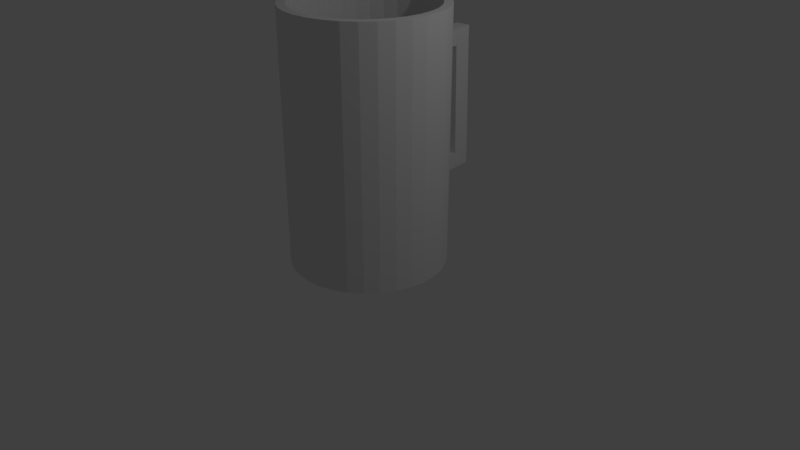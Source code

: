 # Source: Cup2.blend  (saved by Blender 2.78.0; exported with 4.5.12 LTS)
import bpy
from mathutils import Matrix  # noqa: F401  (used for matrix-valued properties, if any)

bpy.ops.wm.read_factory_settings(use_empty=True)
scene = bpy.context.scene
scene.name = 'Scene'

# ---- collections
col_collection_1 = bpy.data.collections.new('Collection 1'); scene.collection.children.link(col_collection_1)

# ---- materials (node trees are filled in below, after node groups)
mat_material = bpy.data.materials.new('Material')
mat_material.alpha_threshold = 0.0
mat_material.use_transparent_shadow = False
mat_material.roughness = 0.5
mat_material.line_color = (0.0, 0.0, 0.0, 1.0)

# ---- material node trees

# ---- world
world_world = bpy.data.worlds.new('World'); scene.world = world_world
world_world.color = (0.05088, 0.05088, 0.05088)
world_world.use_sun_shadow = False
world_world.sun_shadow_jitter_overblur = 0.0
world_world.cycles.sampling_method = 'MANUAL'

# ---- cameras
cam_camera = bpy.data.cameras.new('Camera')
cam_camera.clip_end = 100.0
cam_camera.lens = 35.0
cam_camera.sensor_width = 32.0
cam_camera.sensor_height = 18.0
cam_camera.ortho_scale = 7.314
cam_camera.dof.focus_distance = 0.0
cam_camera.dof.aperture_fstop = 128.0

# ---- lights
light_lamp = bpy.data.lights.new('Lamp', 'POINT')
light_lamp.transmission_factor = 0.0
light_lamp.cutoff_distance = 30.0
light_lamp.energy = 100.0
light_lamp.shadow_buffer_clip_start = 1.001
light_lamp.shadow_soft_size = 0.1
light_lamp.shadow_maximum_resolution = 0.006
light_lamp.use_absolute_resolution = True

# ---- meshes
me_cube = bpy.data.meshes.new('Cube')
me_cube.from_pydata([(-0.9808, 0.1951, 0.0), (-0.9239, 0.3827, 0.0), (-0.8315, 0.5556, 0.0), (-0.7071, 0.7071, 0.0), (-0.5556, 0.8315, 0.0), (-0.3827, 0.9239, 0.0), (-0.1951, 0.9808, 0.0), (0.0, 1.0, 0.0), (-1.0, 7.55e-08, 0.0), (-0.9808, -0.1951, 0.0), (-0.9239, -0.3827, 0.0), (-0.8315, -0.5556, 0.0), (-0.7071, -0.7071, 0.0), (-0.5556, -0.8315, 0.0), (-0.3827, -0.9239, 0.0), (-0.1951, -0.9808, 0.0), (3.258e-07, -1.0, 0.0), (0.1951, -0.9808, 0.0), (0.3827, -0.9239, 0.0), (0.5556, -0.8315, 0.0), (0.7071, -0.7071, 0.0), (0.8315, -0.5556, 0.0), (0.9239, -0.3827, 0.0), (0.9808, -0.1951, 0.0), (1.0, 9.656e-07, 0.0), (0.9808, 0.1951, 0.0), (0.9239, 0.3827, 0.0), (0.8315, 0.5556, 0.0), (0.7071, 0.7071, 0.0), (0.5556, 0.8315, 0.0), (0.3827, 0.9239, 0.0), (0.1951, 0.9808, 0.0), (-0.8759, 0.1742, 3.225), (-0.825, 0.3417, 3.225), (-0.7425, 0.4961, 3.225), (-0.6315, 0.6315, 3.225), (-0.4961, 0.7425, 3.225), (-0.3417, 0.825, 3.225), (-0.1742, 0.8759, 3.225), (4.085e-08, 0.893, 3.225), (-0.893, 5.908e-08, 3.225), (-0.8759, -0.1742, 3.225), (-0.825, -0.3417, 3.225), (-0.7425, -0.4961, 3.225), (-0.6315, -0.6315, 3.225), (-0.4961, -0.7425, 3.225), (-0.3417, -0.825, 3.225), (-0.1742, -0.8759, 3.225), (2.93e-07, -0.893, 3.225), (0.1742, -0.8759, 3.225), (0.3417, -0.825, 3.225), (0.4961, -0.7425, 3.225), (0.6315, -0.6315, 3.225), (0.7425, -0.4961, 3.225), (0.825, -0.3417, 3.225), (0.8759, -0.1742, 3.225), (0.893, 8.671e-07, 3.225), (0.8759, 0.1742, 3.225), (0.825, 0.3417, 3.225), (0.7425, 0.4961, 3.225), (0.6315, 0.6315, 3.225), (0.4961, 0.7425, 3.225), (0.3417, 0.825, 3.225), (0.1742, 0.8759, 3.225), (-0.7071, -0.7071, 3.225), (-0.8315, -0.5556, 3.225), (-0.9239, -0.3827, 3.225), (-0.9808, -0.1951, 3.225), (-1.0, 7.55e-08, 3.225), (-0.9808, 0.1951, 3.225), (-0.9239, 0.3827, 3.225), (-0.8315, 0.5556, 3.225), (-0.7071, 0.7071, 3.225), (-0.5556, 0.8315, 3.225), (-0.3827, 0.9239, 3.225), (-0.1951, 0.9808, 3.225), (0.0, 1.0, 3.225), (-0.5556, -0.8315, 3.225), (-0.3827, -0.9239, 3.225), (-0.1951, -0.9808, 3.225), (3.258e-07, -1.0, 3.225), (0.1951, -0.9808, 3.225), (0.3827, -0.9239, 3.225), (0.5556, -0.8315, 3.225), (0.7071, -0.7071, 3.225), (0.8315, -0.5556, 3.225), (0.9239, -0.3827, 3.225), (0.9808, -0.1951, 3.225), (1.0, 9.656e-07, 3.225), (0.9808, 0.1951, 3.225), (0.9239, 0.3827, 3.225), (0.8315, 0.5556, 3.225), (0.7071, 0.7071, 3.225), (0.5556, 0.8315, 3.225), (0.3827, 0.9239, 3.225), (0.1951, 0.9808, 3.225), (-0.8759, 0.1742, 0.1145), (-0.825, 0.3417, 0.1145), (-0.7425, 0.4961, 0.1145), (-0.6315, 0.6315, 0.1145), (-0.4961, 0.7425, 0.1145), (-0.3417, 0.825, 0.1145), (-0.1742, 0.8759, 0.1145), (2.643e-07, 0.893, 0.1145), (-0.893, 5.908e-08, 0.1145), (-0.8759, -0.1742, 0.1145), (-0.825, -0.3417, 0.1145), (-0.7425, -0.4961, 0.1145), (-0.6315, -0.6315, 0.1145), (-0.4961, -0.7425, 0.1145), (-0.3417, -0.825, 0.1145), (-0.1742, -0.8759, 0.1145), (5.164e-07, -0.893, 0.1145), (0.1742, -0.8759, 0.1145), (0.3417, -0.825, 0.1145), (0.4961, -0.7425, 0.1145), (0.6315, -0.6315, 0.1145), (0.7425, -0.4961, 0.1145), (0.825, -0.3417, 0.1145), (0.8759, -0.1742, 0.1145), (0.893, 8.671e-07, 0.1145), (0.8759, 0.1742, 0.1145), (0.825, 0.3417, 0.1145), (0.7425, 0.4961, 0.1145), (0.6315, 0.6315, 0.1145), (0.4961, 0.7425, 0.1145), (0.3417, 0.825, 0.1145), (0.1742, 0.8759, 0.1145), (3.258e-07, -1.0, 2.633), (-0.1951, -0.9808, 2.633), (-0.9239, -0.3827, 2.633), (-0.9808, -0.1951, 2.633), (0.3827, 0.9239, 2.633), (0.5556, 0.8315, 2.633), (0.1951, -0.9808, 2.633), (-1.0, 7.55e-08, 2.633), (0.1951, 0.9808, 2.633), (0.3827, -0.9239, 2.633), (-0.9808, 0.1951, 2.633), (0.0, 1.0, 2.633), (0.5556, -0.8315, 2.633), (-0.9239, 0.3827, 2.633), (0.7071, -0.7071, 2.633), (-0.8315, 0.5556, 2.633), (0.8315, -0.5556, 2.633), (-0.7071, 0.7071, 2.633), (0.9239, -0.3827, 2.633), (-0.5556, 0.8315, 2.633), (0.9808, -0.1951, 2.633), (-0.3827, 0.9239, 2.633), (1.0, 9.656e-07, 2.633), (-0.1951, 0.9808, 2.633), (0.9808, 0.1951, 2.633), (0.9239, 0.3827, 2.633), (-0.5556, -0.8315, 2.633), (-0.7071, -0.7071, 2.633), (0.8315, 0.5556, 2.633), (-0.3827, -0.9239, 2.633), (-0.8315, -0.5556, 2.633), (0.7071, 0.7071, 2.633), (-0.1951, -0.9808, 2.41), (-0.9808, -0.1951, 2.41), (0.5556, 0.8315, 2.41), (-1.0, 7.55e-08, 2.41), (-0.9808, 0.1951, 2.41), (-0.9239, 0.3827, 2.41), (-0.8315, 0.5556, 2.41), (-0.7071, 0.7071, 2.41), (-0.5556, 0.8315, 2.41), (-0.3827, 0.9239, 2.41), (-0.1951, 0.9808, 2.41), (-0.7071, -0.7071, 2.41), (-0.8315, -0.5556, 2.41), (3.258e-07, -1.0, 2.41), (-0.9239, -0.3827, 2.41), (0.3827, 0.9239, 2.41), (0.1951, -0.9808, 2.41), (0.1951, 0.9808, 2.41), (0.3827, -0.9239, 2.41), (0.0, 1.0, 2.41), (0.5556, -0.8315, 2.41), (0.7071, -0.7071, 2.41), (0.8315, -0.5556, 2.41), (0.9239, -0.3827, 2.41), (0.9808, -0.1951, 2.41), (1.0, 9.656e-07, 2.41), (0.9808, 0.1951, 2.41), (0.9239, 0.3827, 2.41), (-0.5556, -0.8315, 2.41), (0.8315, 0.5556, 2.41), (-0.3827, -0.9239, 2.41), (0.7071, 0.7071, 2.41), (-0.1951, -0.9808, 0.9188), (-0.9808, -0.1951, 0.9188), (0.5556, 0.8315, 0.9188), (-1.0, 7.55e-08, 0.9188), (-0.9808, 0.1951, 0.9188), (-0.9239, 0.3827, 0.9188), (-0.8315, 0.5556, 0.9188), (-0.7071, 0.7071, 0.9188), (-0.5556, 0.8315, 0.9188), (-0.3827, 0.9239, 0.9188), (-0.1951, 0.9808, 0.9188), (-0.7071, -0.7071, 0.9188), (-0.8315, -0.5556, 0.9188), (3.258e-07, -1.0, 0.9188), (-0.9239, -0.3827, 0.9188), (0.3827, 0.9239, 0.9188), (0.1951, -0.9808, 0.9188), (0.1951, 0.9808, 0.9188), (0.3827, -0.9239, 0.9188), (0.0, 1.0, 0.9188), (0.5556, -0.8315, 0.9188), (0.7071, -0.7071, 0.9188), (0.8315, -0.5556, 0.9188), (0.9239, -0.3827, 0.9188), (0.9808, -0.1951, 0.9188), (1.0, 9.656e-07, 0.9188), (0.9808, 0.1951, 0.9188), (0.9239, 0.3827, 0.9188), (-0.5556, -0.8315, 0.9188), (0.8315, 0.5556, 0.9188), (-0.3827, -0.9239, 0.9188), (0.7071, 0.7071, 0.9188), (-0.1951, -0.9808, 0.7134), (-0.9808, -0.1951, 0.7134), (0.5556, 0.8315, 0.7134), (-1.0, 7.55e-08, 0.7134), (-0.9808, 0.1951, 0.7134), (-0.9239, 0.3827, 0.7134), (-0.8315, 0.5556, 0.7134), (-0.7071, 0.7071, 0.7134), (-0.5556, 0.8315, 0.7134), (-0.3827, 0.9239, 0.7134), (-0.1951, 0.9808, 0.7134), (-0.7071, -0.7071, 0.7134), (-0.8315, -0.5556, 0.7134), (3.258e-07, -1.0, 0.7134), (-0.9239, -0.3827, 0.7134), (0.3827, 0.9239, 0.7134), (0.1951, -0.9808, 0.7134), (0.1951, 0.9808, 0.7134), (0.3827, -0.9239, 0.7134), (0.0, 1.0, 0.7134), (0.5556, -0.8315, 0.7134), (0.7071, -0.7071, 0.7134), (0.8315, -0.5556, 0.7134), (0.9239, -0.3827, 0.7134), (0.9808, -0.1951, 0.7134), (1.0, 9.656e-07, 0.7134), (0.9808, 0.1951, 0.7134), (0.9239, 0.3827, 0.7134), (-0.5556, -0.8315, 0.7134), (0.8315, 0.5556, 0.7134), (-0.3827, -0.9239, 0.7134), (0.7071, 0.7071, 0.7134), (-0.05836, 1.593, 2.633), (-0.2535, 1.573, 2.633), (-0.2535, 1.573, 2.41), (-0.05836, 1.593, 2.41), (-0.2574, 1.613, 0.9188), (-0.06227, 1.632, 0.9188), (-0.2574, 1.613, 0.7134), (-0.06227, 1.632, 0.7134), (-0.08341, 1.847, 2.633), (-0.2785, 1.828, 2.633), (-0.2785, 1.828, 2.41), (-0.08341, 1.847, 2.41), (-0.2824, 1.867, 0.9188), (-0.08732, 1.887, 0.9188), (-0.2824, 1.867, 0.7134), (-0.08732, 1.887, 0.7134), (-0.2535, 1.573, 2.41), (-0.05836, 1.593, 2.41), (-0.2574, 1.613, 0.9188), (-0.06227, 1.632, 0.9188), (-0.2785, 1.828, 2.41), (-0.08341, 1.847, 2.41), (-0.2824, 1.867, 0.9188), (-0.08732, 1.887, 0.9188)], [], [(133, 132, 94, 93), (12, 11, 10, 9, 8, 0, 1, 2, 3, 4, 5, 6, 7, 31, 30, 29, 28, 27, 26, 25, 24, 23, 22, 21, 20, 19, 18, 17, 16, 15, 14, 13), (128, 134, 81, 80), (129, 128, 80, 79), (53, 54, 118, 117), (131, 130, 66, 67), (135, 131, 67, 68), (132, 136, 95, 94), (134, 137, 82, 81), (138, 135, 68, 69), (136, 139, 76, 95), (137, 140, 83, 82), (141, 138, 69, 70), (140, 142, 84, 83), (143, 141, 70, 71), (142, 144, 85, 84), (145, 143, 71, 72), (144, 146, 86, 85), (147, 145, 72, 73), (146, 148, 87, 86), (149, 147, 73, 74), (148, 150, 88, 87), (151, 149, 74, 75), (150, 152, 89, 88), (139, 151, 75, 76), (152, 153, 90, 89), (155, 154, 77, 64), (153, 156, 91, 90), (154, 157, 78, 77), (158, 155, 64, 65), (156, 159, 92, 91), (157, 129, 79, 78), (130, 158, 65, 66), (159, 133, 93, 92), (44, 43, 65, 64), (43, 42, 66, 65), (42, 41, 67, 66), (41, 40, 68, 67), (40, 32, 69, 68), (32, 33, 70, 69), (33, 34, 71, 70), (34, 35, 72, 71), (35, 36, 73, 72), (36, 37, 74, 73), (37, 38, 75, 74), (38, 39, 76, 75), (45, 44, 64, 77), (46, 45, 77, 78), (47, 46, 78, 79), (48, 47, 79, 80), (49, 48, 80, 81), (50, 49, 81, 82), (51, 50, 82, 83), (52, 51, 83, 84), (53, 52, 84, 85), (54, 53, 85, 86), (55, 54, 86, 87), (56, 55, 87, 88), (57, 56, 88, 89), (58, 57, 89, 90), (59, 58, 90, 91), (60, 59, 91, 92), (61, 60, 92, 93), (62, 61, 93, 94), (63, 62, 94, 95), (39, 63, 95, 76), (108, 109, 110, 111, 112, 113, 114, 115, 116, 117, 118, 119, 120, 121, 122, 123, 124, 125, 126, 127, 103, 102, 101, 100, 99, 98, 97, 96, 104, 105, 106, 107), (36, 35, 99, 100), (54, 55, 119, 118), (37, 36, 100, 101), (55, 56, 120, 119), (38, 37, 101, 102), (56, 57, 121, 120), (39, 38, 102, 103), (57, 58, 122, 121), (44, 45, 109, 108), (58, 59, 123, 122), (45, 46, 110, 109), (43, 44, 108, 107), (59, 60, 124, 123), (46, 47, 111, 110), (42, 43, 107, 106), (60, 61, 125, 124), (47, 48, 112, 111), (41, 42, 106, 105), (61, 62, 126, 125), (48, 49, 113, 112), (40, 41, 105, 104), (62, 63, 127, 126), (49, 50, 114, 113), (32, 40, 104, 96), (63, 39, 103, 127), (50, 51, 115, 114), (33, 32, 96, 97), (51, 52, 116, 115), (34, 33, 97, 98), (52, 53, 117, 116), (35, 34, 98, 99), (191, 162, 133, 159), (174, 172, 158, 130), (190, 160, 129, 157), (189, 191, 159, 156), (172, 171, 155, 158), (188, 190, 157, 154), (187, 189, 156, 153), (171, 188, 154, 155), (186, 187, 153, 152), (139, 179, 259, 256), (185, 186, 152, 150), (170, 169, 149, 151), (184, 185, 150, 148), (169, 168, 147, 149), (183, 184, 148, 146), (168, 167, 145, 147), (182, 183, 146, 144), (167, 166, 143, 145), (181, 182, 144, 142), (166, 165, 141, 143), (180, 181, 142, 140), (165, 164, 138, 141), (178, 180, 140, 137), (177, 179, 139, 136), (164, 163, 135, 138), (176, 178, 137, 134), (175, 177, 136, 132), (163, 161, 131, 135), (161, 174, 130, 131), (160, 173, 128, 129), (173, 176, 134, 128), (162, 175, 132, 133), (194, 207, 175, 162), (205, 208, 176, 173), (192, 205, 173, 160), (193, 206, 174, 161), (195, 193, 161, 163), (207, 209, 177, 175), (208, 210, 178, 176), (196, 195, 163, 164), (209, 211, 179, 177), (210, 212, 180, 178), (197, 196, 164, 165), (212, 213, 181, 180), (198, 197, 165, 166), (213, 214, 182, 181), (199, 198, 166, 167), (214, 215, 183, 182), (200, 199, 167, 168), (215, 216, 184, 183), (201, 200, 168, 169), (216, 217, 185, 184), (202, 201, 169, 170), (217, 218, 186, 185), (211, 202, 170, 179), (218, 219, 187, 186), (203, 220, 188, 171), (219, 221, 189, 187), (220, 222, 190, 188), (204, 203, 171, 172), (221, 223, 191, 189), (222, 192, 160, 190), (206, 204, 172, 174), (223, 194, 162, 191), (255, 226, 194, 223), (238, 236, 204, 206), (254, 224, 192, 222), (253, 255, 223, 221), (236, 235, 203, 204), (252, 254, 222, 220), (251, 253, 221, 219), (235, 252, 220, 203), (250, 251, 219, 218), (211, 243, 263, 261), (249, 250, 218, 217), (234, 233, 201, 202), (248, 249, 217, 216), (233, 232, 200, 201), (247, 248, 216, 215), (232, 231, 199, 200), (246, 247, 215, 214), (231, 230, 198, 199), (245, 246, 214, 213), (230, 229, 197, 198), (244, 245, 213, 212), (229, 228, 196, 197), (242, 244, 212, 210), (241, 243, 211, 209), (228, 227, 195, 196), (240, 242, 210, 208), (239, 241, 209, 207), (227, 225, 193, 195), (225, 238, 206, 193), (224, 237, 205, 192), (237, 240, 208, 205), (226, 239, 207, 194), (29, 30, 239, 226), (16, 17, 240, 237), (15, 16, 237, 224), (9, 10, 238, 225), (8, 9, 225, 227), (30, 31, 241, 239), (17, 18, 242, 240), (0, 8, 227, 228), (31, 7, 243, 241), (18, 19, 244, 242), (1, 0, 228, 229), (19, 20, 245, 244), (2, 1, 229, 230), (20, 21, 246, 245), (3, 2, 230, 231), (21, 22, 247, 246), (4, 3, 231, 232), (22, 23, 248, 247), (5, 4, 232, 233), (23, 24, 249, 248), (6, 5, 233, 234), (24, 25, 250, 249), (7, 6, 234, 243), (25, 26, 251, 250), (12, 13, 252, 235), (26, 27, 253, 251), (13, 14, 254, 252), (11, 12, 235, 236), (27, 28, 255, 253), (14, 15, 224, 254), (10, 11, 236, 238), (28, 29, 226, 255), (258, 257, 265, 266), (151, 139, 256, 257), (170, 151, 257, 258), (179, 170, 258, 259), (261, 263, 271, 269), (202, 211, 261, 260), (234, 202, 260, 262), (243, 234, 262, 263), (267, 266, 265, 264), (271, 270, 268, 269), (263, 262, 270, 271), (256, 259, 267, 264), (268, 260, 274, 278), (266, 267, 277, 276), (257, 256, 264, 265), (262, 260, 268, 270), (260, 261, 275, 274), (267, 259, 273, 277), (258, 266, 276, 272), (261, 269, 279, 275), (259, 258, 272, 273), (269, 268, 278, 279), (273, 272, 274, 275), (272, 276, 278, 274), (279, 277, 273, 275), (277, 279, 278, 276)])
me_cube.materials.append(mat_material)
me_cube.use_remesh_preserve_volume = False
me_cube.use_remesh_preserve_attributes = False
me_cube.use_mirror_vertex_groups = False
me_cube.update()

# ---- objects
ob_cube = bpy.data.objects.new('Cube', me_cube)
ob_lamp = bpy.data.objects.new('Lamp', light_lamp)
ob_camera = bpy.data.objects.new('Camera', cam_camera)

# ---- transforms, parenting, visibility, modifiers, constraints
ob_cube.location = (0.0, 0.0, 0.0)
ob_cube.lock_rotations_4d = False
ob_cube.empty_display_type = 'ARROWS'
ob_cube.lineart.crease_threshold = 0.0
ob_lamp.location = (4.076, 1.005, 5.904)
ob_lamp.rotation_euler = (0.6503, 0.05522, 1.866)
ob_lamp.lock_rotations_4d = False
ob_lamp.empty_display_type = 'ARROWS'
ob_lamp.color = (0.0, 0.0, 0.0, 0.0)
ob_lamp.lineart.crease_threshold = 0.0
ob_camera.location = (7.481, -6.508, 5.344)
ob_camera.rotation_euler = (1.109, 0.0, 0.8149)
ob_camera.lock_rotations_4d = False
ob_camera.empty_display_type = 'ARROWS'
ob_camera.color = (0.0, 0.0, 0.0, 0.0)
ob_camera.display_type = 'WIRE'
ob_camera.lineart.crease_threshold = 0.0

# ---- collection membership
col_collection_1.objects.link(ob_cube)
col_collection_1.objects.link(ob_lamp)
col_collection_1.objects.link(ob_camera)

# ---- scene / render settings (as saved in the file)
scene.camera = ob_camera
scene.frame_start = 1; scene.frame_end = 250; scene.frame_set(1)
scene.render.engine = 'BLENDER_EEVEE_NEXT'
scene.render.resolution_percentage = 50
scene.render.dither_intensity = 0.0
scene.cycles.use_denoising = False
scene.cycles.samples = 128
scene.cycles.sampling_pattern = 'TABULATED_SOBOL'
scene.cycles.light_sampling_threshold = 0.0
scene.cycles.use_adaptive_sampling = False
scene.cycles.use_light_tree = False
scene.cycles.blur_glossy = 0.0
scene.cycles.sample_clamp_indirect = 0.0
scene.view_settings.view_transform = 'Standard'
bpy.context.view_layer.update()

